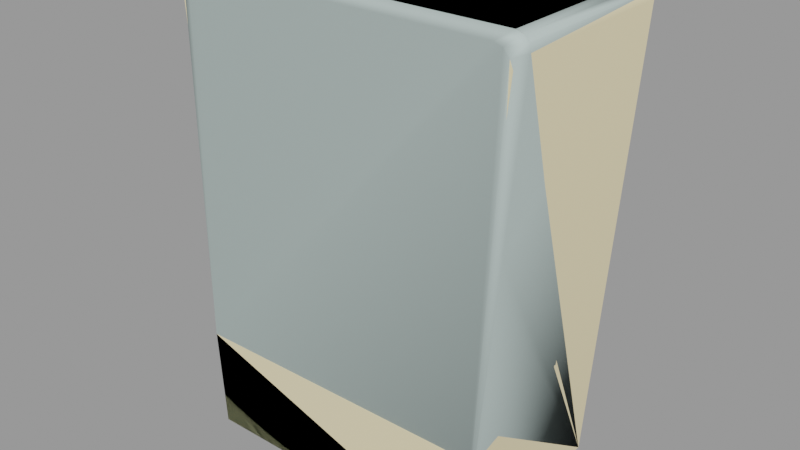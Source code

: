 # Source: time_card_machine.blend  (saved by Blender 2.92.15; exported with 4.5.12 LTS)
import bpy
from mathutils import Matrix  # noqa: F401  (used for matrix-valued properties, if any)

bpy.ops.wm.read_factory_settings(use_empty=True)
scene = bpy.context.scene
scene.name = 'time_card_machine.qc'

# ---- collections
col_time_card_machine = bpy.data.collections.new('time_card_machine'); scene.collection.children.link(col_time_card_machine)

# ---- materials (node trees are filled in below, after node groups)
mat_time_card_machine002 = bpy.data.materials.new('time_card_machine002')
mat_time_card_machine002.use_transparent_shadow = False
mat_time_card_machine002.diffuse_color = (0.8663, 0.745, 0.4615, 1.0)
mat_phy = bpy.data.materials.new('  phy')
mat_phy.use_transparent_shadow = False
mat_phy.diffuse_color = (0.5028, 0.6088, 0.5868, 1.0)

# ---- material node trees

# ---- meshes
me_time_card_machine_reference = bpy.data.meshes.new('time_card_machine_reference')
me_time_card_machine_reference.from_pydata([(10.45, -10.23, 30.68), (-9.337, -10.23, 14.89), (9.337, -10.23, 14.89), (-10.45, -10.23, 30.68), (10.93, -12.67, 7.047), (10.3, -12.67, 7.047), (10.91, -13.28, 7.026), (-10.27, -12.67, 7.047), (-10.89, -13.28, 7.026), (-10.92, -12.67, 7.047), (-11.19, -5.06, 11.4), (-11.31, -12.04, 13.39), (-12.55, -12.04, 31.76), (-11.19, -9.84, 11.4), (-10.43, 0.0, 0.0), (-10.43, -13.28, 0.02098), (-10.94, -12.2, 7.52), (-11.1, -11.26, 9.787), (-11.1, -5.06, 9.788), (-12.55, -3.2e-05, 31.76), (-12.44, -2.2e-05, 32.25), (-12.43, -12.04, 32.24), (10.43, 0.0, 0.0), (10.43, -13.28, 0.02094), (-10.55, -5.633, 10.86), (10.55, -9.864, 10.86), (-10.55, -9.864, 10.86), (10.55, -5.633, 10.86), (-10.7, -12.67, 13.43), (10.7, -12.67, 13.43), (-10.52, -5.633, 10.4), (10.52, -5.633, 10.4), (-10.52, -11.49, 10.4), (10.52, -11.49, 10.4), (-10.33, -12.67, 7.563), (10.33, -12.67, 7.563), (11.1, -5.06, 9.788), (10.49, -11.26, 9.83), (11.1, -11.26, 9.787), (10.48, -5.06, 9.83), (11.19, -5.06, 11.4), (10.57, -5.06, 11.44), (11.19, -9.84, 11.4), (10.57, -9.84, 11.44), (11.31, -12.04, 13.39), (10.7, -12.04, 13.43), (-10.57, -9.84, 11.44), (-10.57, -5.06, 11.44), (-10.48, -5.06, 9.83), (-10.7, -12.04, 13.43), (10.45, -11.74, 30.68), (9.337, -11.74, 14.89), (-9.337, -11.74, 14.89), (-10.45, -11.74, 30.68), (-10.49, -11.26, 9.83), (10.94, -12.2, 7.52), (12.55, -12.04, 31.76), (12.55, -3e-05, 31.76), (12.43, -12.04, 32.24), (12.44, -2.1e-05, 32.25), (-11.78, -12.67, 31.48), (-11.37, -12.04, 31.95), (-11.78, -12.04, 31.48), (-11.37, -12.67, 31.95), (-10.78, -12.04, 32.14), (-10.78, -12.67, 32.14), (10.78, -12.67, 32.14), (10.78, -12.04, 32.14), (11.37, -12.67, 31.95), (11.37, -12.04, 31.95), (11.78, -12.04, 31.48), (11.78, -12.67, 31.48), (11.91, -12.04, 30.88), (11.93, -12.67, 30.88), (10.33, -12.2, 7.563), (-11.91, -12.04, 30.88), (-12.09, -12.04, 32.61), (-11.61, -12.04, 32.76), (11.61, -12.04, 32.76), (12.09, -12.04, 32.61), (9.437, -11.74, 30.07), (8.96, -12.67, 30.22), (8.96, -11.74, 30.22), (9.437, -12.67, 30.07), (9.777, -11.74, 29.71), (9.777, -12.67, 29.71), (9.889, -11.74, 29.22), (9.889, -12.67, 29.22), (8.979, -12.67, 16.35), (8.979, -11.74, 16.35), (8.822, -11.74, 15.84), (8.822, -12.67, 15.84), (8.43, -11.74, 15.47), (8.43, -12.67, 15.47), (7.908, -11.74, 15.35), (7.908, -12.67, 15.35), (-7.908, -11.74, 15.35), (-7.908, -12.67, 15.35), (-8.43, -11.74, 15.47), (-8.43, -12.67, 15.47), (-8.822, -11.74, 15.84), (-8.822, -12.67, 15.84), (-8.979, -11.74, 16.35), (-8.979, -12.67, 16.35), (-9.889, -12.67, 29.22), (-9.889, -11.74, 29.22), (-9.777, -11.74, 29.71), (-9.777, -12.67, 29.71), (-9.437, -11.74, 30.07), (-9.437, -12.67, 30.07), (-8.96, -11.74, 30.22), (-8.96, -12.67, 30.22), (-11.93, -12.67, 30.88), (-10.33, -12.2, 7.563), (12.09, -1.3e-05, 32.61), (11.62, -1.1e-05, 32.76), (-11.62, -1.3e-05, 32.76), (-12.09, -1.5e-05, 32.61)], [], [(0, 1, 2), (0, 3, 1), (4, 5, 6), (6, 5, 7), (6, 7, 8), (7, 9, 8), (10, 11, 12), (10, 13, 11), (14, 15, 8), (14, 8, 9), (14, 9, 16), (14, 16, 17), (14, 17, 18), (14, 18, 10), (10, 12, 14), (12, 19, 14), (12, 20, 19), (12, 21, 20), (15, 22, 23), (15, 14, 22), (15, 6, 8), (15, 23, 6), (24, 25, 26), (24, 27, 25), (28, 25, 29), (28, 26, 25), (30, 27, 24), (30, 31, 27), (32, 31, 30), (32, 33, 31), (34, 33, 32), (34, 35, 33), (7, 35, 34), (7, 5, 35), (36, 37, 38), (36, 39, 37), (40, 39, 36), (40, 41, 39), (41, 42, 43), (41, 40, 42), (44, 43, 42), (44, 45, 43), (10, 46, 13), (10, 47, 46), (47, 18, 48), (47, 10, 18), (49, 13, 46), (49, 11, 13), (2, 50, 0), (2, 51, 50), (1, 51, 2), (1, 52, 51), (3, 52, 1), (3, 53, 52), (0, 53, 3), (0, 50, 53), (48, 17, 54), (48, 18, 17), (4, 23, 22), (4, 6, 23), (36, 38, 55), (36, 55, 4), (22, 36, 4), (22, 40, 36), (22, 56, 40), (22, 57, 56), (57, 58, 56), (57, 59, 58), (56, 42, 40), (56, 44, 42), (60, 61, 62), (60, 63, 61), (64, 61, 63), (64, 63, 65), (66, 64, 65), (66, 67, 64), (68, 67, 66), (68, 69, 67), (68, 70, 69), (68, 71, 70), (72, 70, 71), (72, 71, 73), (45, 72, 73), (45, 73, 29), (25, 45, 29), (25, 43, 45), (27, 43, 25), (27, 41, 43), (41, 27, 31), (39, 41, 31), (33, 39, 31), (33, 37, 39), (35, 37, 33), (35, 74, 37), (5, 74, 35), (49, 12, 11), (49, 75, 12), (75, 21, 12), (75, 62, 21), (61, 21, 62), (61, 76, 21), (77, 76, 61), (77, 61, 64), (64, 78, 77), (64, 67, 78), (67, 79, 78), (67, 69, 79), (70, 79, 69), (70, 58, 79), (56, 58, 70), (56, 70, 72), (45, 56, 72), (45, 44, 56), (80, 81, 82), (80, 83, 81), (84, 83, 80), (84, 85, 83), (86, 85, 84), (86, 87, 85), (88, 87, 86), (88, 86, 89), (90, 88, 89), (90, 91, 88), (92, 91, 90), (92, 93, 91), (94, 93, 92), (94, 95, 93), (95, 94, 96), (95, 96, 97), (98, 97, 96), (98, 99, 97), (100, 99, 98), (100, 101, 99), (102, 101, 100), (102, 103, 101), (104, 103, 102), (104, 102, 105), (106, 104, 105), (106, 107, 104), (108, 107, 106), (108, 109, 107), (110, 109, 108), (110, 111, 109), (111, 110, 82), (111, 82, 81), (112, 28, 103), (28, 101, 103), (28, 99, 101), (28, 97, 99), (29, 97, 28), (29, 95, 97), (29, 93, 95), (29, 91, 93), (29, 88, 91), (88, 29, 73), (88, 73, 87), (71, 87, 73), (71, 85, 87), (83, 85, 71), (83, 71, 68), (68, 81, 83), (68, 66, 81), (66, 111, 81), (66, 65, 111), (109, 111, 65), (109, 65, 63), (107, 109, 63), (107, 63, 60), (112, 107, 60), (112, 104, 107), (112, 103, 104), (74, 38, 37), (74, 55, 38), (5, 55, 74), (5, 4, 55), (7, 34, 113), (54, 113, 34), (54, 34, 32), (48, 54, 32), (48, 32, 30), (48, 30, 47), (30, 24, 47), (46, 47, 24), (46, 24, 26), (49, 46, 26), (49, 26, 28), (112, 49, 28), (112, 75, 49), (60, 75, 112), (60, 62, 75), (58, 59, 114), (58, 114, 79), (78, 79, 114), (78, 114, 115), (116, 78, 115), (116, 77, 78), (77, 116, 117), (77, 117, 76), (76, 117, 20), (76, 20, 21), (113, 9, 7), (113, 16, 9), (16, 113, 54), (16, 54, 17)])
me_time_card_machine_reference.polygons.foreach_set('use_smooth', [True] * 204)
_k = set([(0, 2), (0, 3), (0, 50), (0, 53), (1, 2), (1, 3), (1, 51), (1, 52), (2, 50), (2, 51), (3, 52), (3, 53), (4, 6), (4, 55), (5, 7), (5, 35), (5, 74), (6, 8), (6, 23), (7, 34), (7, 113), (8, 9), (8, 15), (9, 16), (10, 13), (10, 18), (10, 47), (11, 12), (11, 13), (12, 14), (12, 21), (14, 15), (15, 22), (15, 23), (16, 17), (17, 18), (17, 54), (18, 48), (21, 76), (22, 23), (24, 26), (24, 27), (24, 30), (25, 27), (25, 29), (26, 28), (27, 31), (28, 112), (29, 73), (30, 31), (30, 32), (31, 33), (32, 33), (32, 34), (33, 35), (36, 38), (36, 39), (36, 40), (37, 38), (37, 39), (37, 74), (38, 55), (39, 41), (40, 41), (40, 42), (41, 43), (42, 44), (43, 45), (44, 56), (45, 72), (46, 47), (46, 49), (47, 48), (48, 54), (49, 75), (54, 113), (56, 58), (58, 79), (60, 63), (60, 112), (61, 62), (61, 64), (62, 75), (63, 65), (64, 67), (65, 66), (66, 68), (67, 69), (68, 71), (69, 70), (70, 72), (71, 73), (76, 77), (77, 78), (78, 79), (81, 83), (81, 111), (83, 85), (85, 87), (87, 88), (88, 91), (91, 93), (93, 95), (95, 97), (97, 99), (99, 101), (101, 103), (103, 104), (104, 107), (107, 109), (109, 111)])
me_time_card_machine_reference.attributes.new('sharp_edge', 'BOOLEAN', 'EDGE').data.foreach_set('value', [ (min(e.vertices), max(e.vertices)) in _k for e in me_time_card_machine_reference.edges])
_uv = me_time_card_machine_reference.uv_layers.new(name='UVMap')
_uv.uv.foreach_set('vector', [0.3833, 0.9928, 0.0272, 0.7087, 0.3632, 0.7087, 0.3833, 0.9928, 0.007114, 0.9928, 0.0272, 0.7087, 0.3803, 0.2193, 0.3696, 0.2193, 0.3801, 0.2088, 0.3801, 0.2088, 0.3696, 0.2193, 0.02117, 0.2193, 0.3801, 0.2088, 0.02117, 0.2193, 0.01067, 0.2088, 0.02117, 0.2193, 0.01027, 0.2193, 0.01067, 0.2088, 0.9325, 0.3117, 0.851, 0.3349, 0.851, 0.5491, 0.9325, 0.3117, 0.8768, 0.3117, 0.851, 0.3349, 0.9916, 0.1787, 0.8366, 0.179, 0.8366, 0.2607, 0.9916, 0.1787, 0.8366, 0.2607, 0.8438, 0.2609, 0.9916, 0.1787, 0.8438, 0.2609, 0.8493, 0.2664, 0.9916, 0.1787, 0.8493, 0.2664, 0.8602, 0.2929, 0.9916, 0.1787, 0.8602, 0.2929, 0.9325, 0.2929, 0.9916, 0.1787, 0.9325, 0.2929, 0.9325, 0.3117, 0.9325, 0.3117, 0.851, 0.5491, 0.9916, 0.1787, 0.851, 0.5491, 0.9916, 0.5492, 0.9916, 0.1787, 0.851, 0.5491, 0.9916, 0.5549, 0.9916, 0.5492, 0.851, 0.5491, 0.851, 0.5549, 0.9916, 0.5549, 0.4003, 0.8006, 0.7765, 0.5612, 0.7765, 0.8006, 0.4003, 0.8006, 0.4004, 0.5612, 0.7765, 0.5612, 0.4157, 0.1787, 0.6611, 0.2592, 0.4105, 0.2592, 0.4157, 0.1787, 0.6555, 0.1787, 0.6611, 0.2592, 0.01781, 0.3622, 0.3726, 0.4333, 0.01781, 0.4333, 0.01781, 0.3622, 0.3726, 0.3622, 0.3726, 0.4333, 0.01735, 0.5629, 0.3706, 0.4997, 0.3731, 0.5629, 0.01735, 0.5629, 0.01977, 0.4997, 0.3706, 0.4997, 0.4148, 0.298, 0.6569, 0.3033, 0.4144, 0.3033, 0.4148, 0.298, 0.6565, 0.298, 0.6569, 0.3033, 0.017, 0.24, 0.3734, 0.3393, 0.017, 0.3393, 0.017, 0.24, 0.3734, 0.24, 0.3734, 0.3393, 0.02027, 0.4444, 0.3734, 0.4959, 0.017, 0.4959, 0.02027, 0.4444, 0.3701, 0.4443, 0.3734, 0.4959, 0.4176, 0.2594, 0.6543, 0.2654, 0.417, 0.2654, 0.4176, 0.2594, 0.654, 0.2594, 0.6543, 0.2654, 0.3832, 0.3488, 0.3729, 0.2438, 0.3833, 0.2438, 0.3832, 0.3488, 0.3728, 0.3488, 0.3729, 0.2438, 0.6642, 0.3095, 0.6561, 0.2914, 0.6632, 0.2909, 0.6642, 0.3095, 0.6571, 0.3099, 0.6561, 0.2914, 0.3729, 0.3526, 0.3833, 0.4329, 0.3729, 0.4329, 0.3729, 0.3526, 0.3833, 0.3526, 0.3833, 0.4329, 0.3833, 0.5548, 0.371, 0.5059, 0.3812, 0.5054, 0.3833, 0.5548, 0.3731, 0.5553, 0.371, 0.5059, 0.007129, 0.3526, 0.01747, 0.4329, 0.007114, 0.4329, 0.007129, 0.3526, 0.01749, 0.3526, 0.01747, 0.4329, 0.4142, 0.3099, 0.4081, 0.2909, 0.4152, 0.2914, 0.4142, 0.3099, 0.4071, 0.3095, 0.4081, 0.2909, 0.01735, 0.5553, 0.00919, 0.5054, 0.01943, 0.5059, 0.01735, 0.5553, 0.007114, 0.5548, 0.00919, 0.5054, 0.3838, 0.6043, 0.007651, 0.6401, 0.00765, 0.6043, 0.3838, 0.6043, 0.3838, 0.6401, 0.007651, 0.6401, 0.007115, 0.7038, 0.3833, 0.6735, 0.3833, 0.7038, 0.007115, 0.7038, 0.007114, 0.6735, 0.3833, 0.6735, 0.00765, 0.601, 0.3838, 0.5652, 0.3838, 0.601, 0.00765, 0.601, 0.007651, 0.5652, 0.3838, 0.5652, 0.3833, 0.6438, 0.007114, 0.6709, 0.007115, 0.6438, 0.3833, 0.6438, 0.3833, 0.6709, 0.007114, 0.6709, 0.01765, 0.3488, 0.007114, 0.2438, 0.01754, 0.2438, 0.01765, 0.3488, 0.007219, 0.3488, 0.007114, 0.2438, 0.6861, 0.2609, 0.6789, 0.179, 0.8338, 0.1787, 0.6861, 0.2609, 0.6789, 0.2607, 0.6789, 0.179, 0.7748, 0.2929, 0.7025, 0.2929, 0.6915, 0.2664, 0.7748, 0.2929, 0.6915, 0.2664, 0.6861, 0.2609, 0.8338, 0.1787, 0.7748, 0.2929, 0.6861, 0.2609, 0.8338, 0.1787, 0.7748, 0.3117, 0.7748, 0.2929, 0.8338, 0.1787, 0.6933, 0.5491, 0.7748, 0.3117, 0.8338, 0.1787, 0.8338, 0.5492, 0.6933, 0.5491, 0.8338, 0.5492, 0.6933, 0.5549, 0.6933, 0.5491, 0.8338, 0.5492, 0.8338, 0.5549, 0.6933, 0.5549, 0.6933, 0.5491, 0.719, 0.3117, 0.7748, 0.3117, 0.6933, 0.5491, 0.6933, 0.3349, 0.719, 0.3117, 0.4102, 0.8026, 0.4165, 0.812, 0.4102, 0.812, 0.4102, 0.8026, 0.4165, 0.8026, 0.4165, 0.812, 0.4254, 0.812, 0.4165, 0.812, 0.4165, 0.8026, 0.4254, 0.812, 0.4165, 0.8026, 0.4254, 0.8026, 0.7514, 0.8026, 0.4254, 0.812, 0.4254, 0.8026, 0.7514, 0.8026, 0.7514, 0.812, 0.4254, 0.812, 0.7604, 0.8026, 0.7514, 0.812, 0.7514, 0.8026, 0.7604, 0.8026, 0.7604, 0.812, 0.7514, 0.812, 0.7604, 0.8026, 0.7667, 0.812, 0.7604, 0.812, 0.7604, 0.8026, 0.7667, 0.8025, 0.7667, 0.812, 0.6933, 0.5389, 0.6933, 0.546, 0.686, 0.546, 0.6933, 0.5389, 0.686, 0.546, 0.6861, 0.5389, 0.6933, 0.3354, 0.6933, 0.5389, 0.6861, 0.5389, 0.6933, 0.3354, 0.6861, 0.5389, 0.6861, 0.3354, 0.7187, 0.3054, 0.6933, 0.3354, 0.6861, 0.3354, 0.7187, 0.3054, 0.719, 0.3122, 0.6933, 0.3354, 0.7681, 0.3054, 0.719, 0.3122, 0.7187, 0.3054, 0.7681, 0.3054, 0.7748, 0.3121, 0.719, 0.3122, 0.7748, 0.3121, 0.7681, 0.3054, 0.7681, 0.3001, 0.7748, 0.2934, 0.7748, 0.3121, 0.7681, 0.3001, 0.6997, 0.3001, 0.7748, 0.2934, 0.7681, 0.3001, 0.6997, 0.3001, 0.7025, 0.2934, 0.7748, 0.2934, 0.6861, 0.2669, 0.7025, 0.2934, 0.6997, 0.3001, 0.6861, 0.2669, 0.6915, 0.2669, 0.7025, 0.2934, 0.6861, 0.2609, 0.6915, 0.2669, 0.6861, 0.2669, 0.4127, 0.3328, 0.3915, 0.5434, 0.4057, 0.3323, 0.4127, 0.3328, 0.3988, 0.5333, 0.3915, 0.5434, 0.3988, 0.5333, 0.3928, 0.549, 0.3915, 0.5434, 0.3988, 0.5333, 0.4002, 0.5403, 0.3928, 0.549, 0.405, 0.5456, 0.3928, 0.549, 0.4002, 0.5403, 0.405, 0.5456, 0.3967, 0.5532, 0.3928, 0.549, 0.4022, 0.5549, 0.3967, 0.5532, 0.405, 0.5456, 0.4022, 0.5549, 0.405, 0.5456, 0.4118, 0.5478, 0.4118, 0.5478, 0.6691, 0.5549, 0.4022, 0.5549, 0.4118, 0.5478, 0.6595, 0.5478, 0.6691, 0.5549, 0.6595, 0.5478, 0.6746, 0.5532, 0.6691, 0.5549, 0.6595, 0.5478, 0.6663, 0.5456, 0.6746, 0.5532, 0.6711, 0.5403, 0.6746, 0.5532, 0.6663, 0.5456, 0.6711, 0.5403, 0.6785, 0.549, 0.6746, 0.5532, 0.6798, 0.5434, 0.6785, 0.549, 0.6711, 0.5403, 0.6798, 0.5434, 0.6711, 0.5403, 0.6725, 0.5333, 0.6586, 0.3328, 0.6798, 0.5434, 0.6725, 0.5333, 0.6586, 0.3328, 0.6656, 0.3323, 0.6798, 0.5434, 0.995, 0.1541, 1.001, 0.1715, 1.001, 0.1541, 0.995, 0.1541, 0.995, 0.1715, 1.001, 0.1715, 0.9884, 0.1541, 0.995, 0.1715, 0.995, 0.1541, 0.9884, 0.1541, 0.9884, 0.1715, 0.995, 0.1715, 0.9822, 0.1541, 0.9884, 0.1715, 0.9884, 0.1541, 0.9822, 0.1541, 0.9822, 0.1715, 0.9884, 0.1715, 0.7913, 0.1715, 0.9822, 0.1715, 0.9822, 0.1541, 0.7913, 0.1715, 0.9822, 0.1541, 0.7913, 0.1541, 0.7841, 0.1541, 0.7913, 0.1715, 0.7913, 0.1541, 0.7841, 0.1541, 0.7841, 0.1715, 0.7913, 0.1715, 0.7766, 0.1541, 0.7841, 0.1715, 0.7841, 0.1541, 0.7766, 0.1541, 0.7766, 0.1715, 0.7841, 0.1715, 0.7702, 0.1541, 0.7766, 0.1715, 0.7766, 0.1541, 0.7702, 0.1541, 0.7702, 0.1715, 0.7766, 0.1715, 0.7702, 0.1715, 0.7702, 0.1541, 0.5104, 0.1541, 0.7702, 0.1715, 0.5104, 0.1541, 0.5104, 0.1715, 0.5041, 0.1541, 0.5104, 0.1715, 0.5104, 0.1541, 0.5041, 0.1541, 0.5041, 0.1715, 0.5104, 0.1715, 0.4965, 0.1541, 0.5041, 0.1715, 0.5041, 0.1541, 0.4965, 0.1541, 0.4965, 0.1715, 0.5041, 0.1715, 0.4893, 0.1541, 0.4965, 0.1715, 0.4965, 0.1541, 0.4893, 0.1541, 0.4893, 0.1715, 0.4965, 0.1715, 0.2985, 0.1715, 0.4893, 0.1715, 0.4893, 0.1541, 0.2985, 0.1715, 0.4893, 0.1541, 0.2985, 0.1541, 0.2922, 0.1541, 0.2985, 0.1715, 0.2985, 0.1541, 0.2922, 0.1541, 0.2922, 0.1715, 0.2985, 0.1715, 0.2856, 0.1541, 0.2922, 0.1715, 0.2922, 0.1541, 0.2856, 0.1541, 0.2856, 0.1715, 0.2922, 0.1715, 0.2801, 0.1541, 0.2856, 0.1715, 0.2856, 0.1541, 0.2801, 0.1541, 0.2801, 0.1715, 0.2856, 0.1715, 0.2801, 0.1715, 0.2801, 0.1541, 0.000559, 0.1541, 0.2801, 0.1715, 0.000559, 0.1541, 0.000559, 0.1715, 0.3986, 0.5333, 0.4127, 0.3328, 0.4325, 0.3663, 0.4127, 0.3328, 0.4343, 0.3604, 0.4325, 0.3663, 0.4127, 0.3328, 0.4388, 0.3562, 0.4343, 0.3604, 0.4127, 0.3328, 0.4448, 0.3549, 0.4388, 0.3562, 0.6586, 0.3328, 0.4448, 0.3549, 0.4127, 0.3328, 0.6586, 0.3328, 0.6265, 0.3549, 0.4448, 0.3549, 0.6586, 0.3328, 0.6325, 0.3562, 0.6265, 0.3549, 0.6586, 0.3328, 0.637, 0.3604, 0.6325, 0.3562, 0.6586, 0.3328, 0.6388, 0.3663, 0.637, 0.3604, 0.6388, 0.3663, 0.6586, 0.3328, 0.6727, 0.5333, 0.6388, 0.3663, 0.6727, 0.5333, 0.6493, 0.5143, 0.6711, 0.5403, 0.6493, 0.5143, 0.6727, 0.5333, 0.6711, 0.5403, 0.648, 0.5199, 0.6493, 0.5143, 0.6441, 0.5241, 0.648, 0.5199, 0.6711, 0.5403, 0.6441, 0.5241, 0.6711, 0.5403, 0.6663, 0.5456, 0.6663, 0.5456, 0.6386, 0.5257, 0.6441, 0.5241, 0.6663, 0.5456, 0.6595, 0.5478, 0.6386, 0.5257, 0.6595, 0.5478, 0.4327, 0.5257, 0.6386, 0.5257, 0.6595, 0.5478, 0.4118, 0.5478, 0.4327, 0.5257, 0.4272, 0.5241, 0.4327, 0.5257, 0.4118, 0.5478, 0.4272, 0.5241, 0.4118, 0.5478, 0.405, 0.5456, 0.4233, 0.5199, 0.4272, 0.5241, 0.405, 0.5456, 0.4233, 0.5199, 0.405, 0.5456, 0.4002, 0.5403, 0.3986, 0.5333, 0.4233, 0.5199, 0.4002, 0.5403, 0.3986, 0.5333, 0.422, 0.5143, 0.4233, 0.5199, 0.3986, 0.5333, 0.4325, 0.3663, 0.422, 0.5143, 0.3701, 0.4484, 0.3833, 0.4889, 0.3729, 0.4895, 0.3701, 0.4484, 0.3806, 0.4478, 0.3833, 0.4889, 0.3696, 0.4368, 0.3806, 0.4478, 0.3701, 0.4484, 0.3696, 0.4368, 0.3803, 0.4368, 0.3806, 0.4478, 0.8438, 0.2609, 0.8438, 0.2669, 0.8493, 0.2669, 0.8602, 0.2934, 0.8493, 0.2669, 0.8438, 0.2669, 0.8602, 0.2934, 0.8438, 0.2669, 0.8575, 0.3001, 0.9325, 0.2934, 0.8602, 0.2934, 0.8575, 0.3001, 0.9325, 0.2934, 0.8575, 0.3001, 0.9258, 0.3001, 0.9325, 0.2934, 0.9258, 0.3001, 0.9325, 0.3121, 0.9258, 0.3001, 0.9258, 0.3054, 0.9325, 0.3121, 0.8768, 0.3122, 0.9325, 0.3121, 0.9258, 0.3054, 0.8768, 0.3122, 0.9258, 0.3054, 0.8765, 0.3054, 0.851, 0.3354, 0.8768, 0.3122, 0.8765, 0.3054, 0.851, 0.3354, 0.8765, 0.3054, 0.8438, 0.3354, 0.8438, 0.5389, 0.851, 0.3354, 0.8438, 0.3354, 0.8438, 0.5389, 0.851, 0.5389, 0.851, 0.3354, 0.8438, 0.546, 0.851, 0.5389, 0.8438, 0.5389, 0.8438, 0.546, 0.851, 0.546, 0.851, 0.5389, 0.7765, 0.812, 0.7765, 0.9941, 0.7714, 0.9941, 0.7765, 0.812, 0.7714, 0.9941, 0.7713, 0.812, 0.764, 0.812, 0.7713, 0.812, 0.7714, 0.9941, 0.764, 0.812, 0.7714, 0.9941, 0.7641, 0.9941, 0.4127, 0.9941, 0.764, 0.812, 0.7641, 0.9941, 0.4127, 0.9941, 0.4128, 0.812, 0.764, 0.812, 0.4128, 0.812, 0.4127, 0.9941, 0.4055, 0.9941, 0.4128, 0.812, 0.4055, 0.9941, 0.4055, 0.812, 0.4055, 0.812, 0.4055, 0.9941, 0.4003, 0.9941, 0.4055, 0.812, 0.4003, 0.9941, 0.4003, 0.812, 0.02027, 0.4485, 0.01027, 0.4369, 0.02116, 0.4369, 0.02027, 0.4485, 0.009842, 0.4478, 0.01027, 0.4369, 0.009842, 0.4478, 0.02027, 0.4485, 0.01754, 0.4896, 0.009842, 0.4478, 0.01754, 0.4896, 0.007114, 0.489])
_uv.active_render = True
_uv = me_time_card_machine_reference.uv_layers.new(name='lightmap')
_uv.uv.foreach_set('vector', [0.2956, 0.2953, 0.5862, 0.002002, 0.5862, 0.2953, 0.2946, 0.2943, 0.2946, 0.001001, 0.5852, 0.001001, 0.9073, 0.786, 0.9073, 0.7798, 0.9011, 0.786, 0.9561, 0.5916, 0.9715, 0.5916, 0.9715, 0.2983, 0.5892, 0.9434, 0.8797, 0.9434, 0.8797, 0.9279, 0.9001, 0.785, 0.9001, 0.7788, 0.9063, 0.7788, 0.5892, 0.7397, 0.7329, 0.7397, 0.7329, 0.4464, 0.9531, 0.5946, 0.9531, 0.7397, 0.8827, 0.7397, 0.5892, 0.1471, 0.8797, 0.1471, 0.8797, 0.002002, 0.5892, 0.9249, 0.8797, 0.8909, 0.8797, 0.9249, 0.9551, 0.5906, 0.9705, 0.2973, 0.9551, 0.2973, 0.8787, 0.8899, 0.5882, 0.8899, 0.5882, 0.9239, 0.7329, 0.1502, 0.5892, 0.4434, 0.7329, 0.4434, 0.2956, 0.9249, 0.5862, 0.9249, 0.5862, 0.8909, 0.2926, 0.5916, 0.2926, 0.2983, 0.002002, 0.5916, 0.2956, 0.5916, 0.5862, 0.5916, 0.5862, 0.2983, 0.4424, 0.9805, 0.7329, 0.9742, 0.7329, 0.9805, 0.9745, 0.5916, 0.9807, 0.5916, 0.9807, 0.2983, 0.2926, 0.002002, 0.002002, 0.2953, 0.2926, 0.2953, 0.2916, 0.001001, 0.001001, 0.001001, 0.001001, 0.2943, 0.7319, 0.4454, 0.5882, 0.7387, 0.5882, 0.4454, 0.2956, 0.8879, 0.5862, 0.8879, 0.5862, 0.7427, 0.7359, 0.4434, 0.8063, 0.1502, 0.8063, 0.4434, 0.5852, 0.7417, 0.2946, 0.7417, 0.2946, 0.8869, 0.8063, 0.4464, 0.7359, 0.7397, 0.8063, 0.7397, 0.8053, 0.4454, 0.7349, 0.4454, 0.7349, 0.7387, 0.2926, 0.9897, 0.002002, 0.9897, 0.2926, 0.9835, 0.9898, 0.2983, 0.9898, 0.5916, 0.9837, 0.5916, 0.5862, 0.5946, 0.2956, 0.7397, 0.5862, 0.7397, 0.5852, 0.5936, 0.2946, 0.5936, 0.2946, 0.7387, 0.8093, 0.4434, 0.8797, 0.1502, 0.8797, 0.4434, 0.8797, 0.4464, 0.8797, 0.7397, 0.8093, 0.7397, 0.9827, 0.2973, 0.9827, 0.5906, 0.9888, 0.2973, 0.9715, 0.5946, 0.9715, 0.8879, 0.9561, 0.8879, 0.7359, 0.9805, 0.8797, 0.9742, 0.8797, 0.9805, 0.7349, 0.9795, 0.7349, 0.9732, 0.8787, 0.9732, 0.8827, 0.9712, 0.9164, 0.965, 0.9164, 0.9712, 0.8817, 0.9702, 0.8817, 0.964, 0.9154, 0.964, 0.8889, 0.8168, 0.8827, 0.8879, 0.8889, 0.8879, 0.8879, 0.8158, 0.8817, 0.8158, 0.8817, 0.8869, 0.8981, 0.8168, 0.8919, 0.8879, 0.8981, 0.8879, 0.8971, 0.8158, 0.8909, 0.8158, 0.8909, 0.8869, 0.944, 0.8168, 0.9378, 0.8879, 0.944, 0.8879, 0.943, 0.8158, 0.9368, 0.8158, 0.9368, 0.8869, 0.8827, 0.9805, 0.9164, 0.9742, 0.9164, 0.9805, 0.8817, 0.9795, 0.8817, 0.9732, 0.9154, 0.9732, 0.9531, 0.8168, 0.947, 0.8879, 0.9531, 0.8879, 0.9521, 0.8158, 0.946, 0.8158, 0.946, 0.8869, 0.9164, 0.2983, 0.8827, 0.5916, 0.9164, 0.5916, 0.5862, 0.9279, 0.5862, 0.962, 0.2956, 0.962, 0.9348, 0.2983, 0.9194, 0.5916, 0.9348, 0.5916, 0.9705, 0.5936, 0.9551, 0.5936, 0.9551, 0.8869, 0.5852, 0.9269, 0.2946, 0.961, 0.2946, 0.9269, 0.9154, 0.2973, 0.8817, 0.2973, 0.8817, 0.5906, 0.002002, 0.962, 0.2926, 0.9279, 0.2926, 0.962, 0.001001, 0.961, 0.001001, 0.9269, 0.2916, 0.9269, 0.999, 0.4464, 0.9928, 0.5916, 0.999, 0.5916, 0.998, 0.4454, 0.9918, 0.4454, 0.9918, 0.5906, 0.5882, 0.1461, 0.5882, 0.001001, 0.8787, 0.001001, 0.8797, 0.965, 0.8797, 0.9712, 0.7359, 0.9712, 0.8817, 0.7387, 0.8817, 0.5936, 0.9521, 0.5936, 0.8787, 0.964, 0.7349, 0.964, 0.7349, 0.9702, 0.5882, 0.4424, 0.5882, 0.1491, 0.7319, 0.1491, 0.5852, 0.8899, 0.2946, 0.9239, 0.2946, 0.8899, 0.2916, 0.2973, 0.001001, 0.5906, 0.001001, 0.2973, 0.2946, 0.5906, 0.2946, 0.2973, 0.5852, 0.2973, 0.9735, 0.5906, 0.9796, 0.2973, 0.9735, 0.2973, 0.4414, 0.9795, 0.4414, 0.9732, 0.7319, 0.9732, 0.7349, 0.4424, 0.7349, 0.1491, 0.8053, 0.1491, 0.5892, 0.8879, 0.8797, 0.8879, 0.8797, 0.8168, 0.9103, 0.786, 0.9164, 0.7798, 0.9164, 0.786, 0.9093, 0.785, 0.9093, 0.7788, 0.9154, 0.7788, 0.9073, 0.789, 0.9073, 0.7953, 0.9011, 0.7953, 0.9063, 0.788, 0.9001, 0.7943, 0.9001, 0.788, 0.9898, 0.002002, 0.9745, 0.2953, 0.9898, 0.2953, 0.001001, 0.9887, 0.001001, 0.9825, 0.2916, 0.9825, 0.8981, 0.789, 0.8919, 0.7953, 0.8981, 0.7953, 0.9103, 0.7953, 0.9164, 0.7953, 0.9164, 0.789, 0.9154, 0.788, 0.9093, 0.7943, 0.9093, 0.788, 0.8827, 0.786, 0.8889, 0.786, 0.8889, 0.7798, 0.8879, 0.7788, 0.8817, 0.7788, 0.8817, 0.785, 0.8827, 0.7953, 0.8889, 0.789, 0.8889, 0.7953, 0.999, 0.002002, 0.999, 0.2953, 0.9928, 0.2953, 0.2926, 0.9927, 0.002002, 0.999, 0.2926, 0.999, 0.9623, 0.8909, 0.9623, 0.962, 0.9561, 0.962, 0.9286, 0.962, 0.9348, 0.962, 0.9348, 0.8909, 0.9256, 0.8909, 0.9194, 0.962, 0.9256, 0.962, 0.9164, 0.8879, 0.9011, 0.8879, 0.9164, 0.8168, 0.8889, 0.7983, 0.8889, 0.8138, 0.8827, 0.8138, 0.9194, 0.9805, 0.9348, 0.965, 0.9348, 0.9805, 0.2956, 0.9805, 0.4394, 0.965, 0.4394, 0.9805, 0.9928, 0.4434, 0.999, 0.4434, 0.999, 0.2983, 0.9531, 0.8909, 0.9531, 0.962, 0.947, 0.962, 0.9286, 0.8138, 0.9348, 0.8138, 0.9348, 0.7798, 0.8981, 0.7798, 0.8919, 0.786, 0.8981, 0.786, 0.5862, 0.9835, 0.2956, 0.9897, 0.5862, 0.9897, 0.002002, 0.9249, 0.2926, 0.9249, 0.2926, 0.8909, 0.9073, 0.7613, 0.9011, 0.7768, 0.9073, 0.7768, 0.9103, 0.7768, 0.9164, 0.7768, 0.9164, 0.7613, 0.8827, 0.7768, 0.8889, 0.7613, 0.8889, 0.7768, 0.8981, 0.7613, 0.8981, 0.7768, 0.8919, 0.7768, 0.9073, 0.7583, 0.9011, 0.7583, 0.9073, 0.7427, 0.9164, 0.7427, 0.9164, 0.7583, 0.9103, 0.7583, 0.9735, 0.001001, 0.9735, 0.2943, 0.9888, 0.001001, 0.8787, 0.9269, 0.5882, 0.9269, 0.5882, 0.9424, 0.9001, 0.7758, 0.9063, 0.7603, 0.9001, 0.7603, 0.9154, 0.7603, 0.9093, 0.7603, 0.9093, 0.7758, 0.8879, 0.7603, 0.8817, 0.7758, 0.8817, 0.7603, 0.8909, 0.7758, 0.8909, 0.7603, 0.8971, 0.7603, 0.9001, 0.7417, 0.9063, 0.7417, 0.9001, 0.7573, 0.9093, 0.7573, 0.9093, 0.7417, 0.9154, 0.7417, 0.9184, 0.5906, 0.9338, 0.2973, 0.9184, 0.2973, 0.2946, 0.9887, 0.2946, 0.9825, 0.5852, 0.9825, 0.9011, 0.8138, 0.9073, 0.7983, 0.9073, 0.8138, 0.9164, 0.7983, 0.9164, 0.8138, 0.9103, 0.8138, 0.9286, 0.7583, 0.9348, 0.7427, 0.9348, 0.7583, 0.9256, 0.7427, 0.9256, 0.7583, 0.9194, 0.7583, 0.947, 0.7583, 0.9531, 0.7427, 0.9531, 0.7583, 0.944, 0.7427, 0.944, 0.7583, 0.9378, 0.7583, 0.5892, 0.962, 0.8797, 0.962, 0.8797, 0.9464, 0.9561, 0.2953, 0.9715, 0.002002, 0.9715, 0.2953, 0.8827, 0.7583, 0.8889, 0.7427, 0.8889, 0.7583, 0.8817, 0.7573, 0.8817, 0.7417, 0.8879, 0.7417, 0.947, 0.7768, 0.9531, 0.7613, 0.9531, 0.7768, 0.9256, 0.7613, 0.9256, 0.7768, 0.9194, 0.7768, 0.9378, 0.7768, 0.944, 0.7613, 0.944, 0.7768, 0.8981, 0.7427, 0.8981, 0.7583, 0.8919, 0.7583, 0.9378, 0.5916, 0.9531, 0.5916, 0.9531, 0.2983, 0.9368, 0.5906, 0.9521, 0.2973, 0.9368, 0.2973, 0.8971, 0.7417, 0.8909, 0.7573, 0.8909, 0.7417, 0.9368, 0.7758, 0.9368, 0.7603, 0.943, 0.7603, 0.9521, 0.7603, 0.946, 0.7758, 0.946, 0.7603, 0.9184, 0.7758, 0.9184, 0.7603, 0.9246, 0.7603, 0.9286, 0.7768, 0.9348, 0.7613, 0.9348, 0.7768, 0.9276, 0.7758, 0.9276, 0.7603, 0.9338, 0.7603, 0.8787, 0.9454, 0.5882, 0.9454, 0.5882, 0.961, 0.9705, 0.001001, 0.9551, 0.2943, 0.9551, 0.001001, 0.943, 0.7417, 0.9368, 0.7573, 0.9368, 0.7417, 0.946, 0.7573, 0.946, 0.7417, 0.9521, 0.7417, 0.9246, 0.7417, 0.9184, 0.7573, 0.9184, 0.7417, 0.9276, 0.7573, 0.9276, 0.7417, 0.9338, 0.7417, 0.9063, 0.7973, 0.9001, 0.8128, 0.9001, 0.7973, 0.9093, 0.8128, 0.9093, 0.7973, 0.9154, 0.7973, 0.2926, 0.965, 0.2926, 0.9805, 0.002002, 0.9805, 0.2916, 0.964, 0.001001, 0.9795, 0.001001, 0.964, 0.9531, 0.002002, 0.8827, 0.2953, 0.9531, 0.2953, 0.9073, 0.8909, 0.9073, 0.962, 0.9011, 0.962, 0.9348, 0.8168, 0.9286, 0.8879, 0.9348, 0.8879, 0.9256, 0.8168, 0.9194, 0.8879, 0.9256, 0.8879, 0.8083, 0.4424, 0.8083, 0.1491, 0.8787, 0.1491, 0.001001, 0.9239, 0.001001, 0.8899, 0.2916, 0.8899, 0.9184, 0.8869, 0.9184, 0.8158, 0.9246, 0.8158, 0.9276, 0.8869, 0.9276, 0.8158, 0.9338, 0.8158, 0.9001, 0.961, 0.9063, 0.8899, 0.9001, 0.8899, 0.8817, 0.001001, 0.9521, 0.001001, 0.8817, 0.2943, 0.5892, 0.8138, 0.8797, 0.7427, 0.8797, 0.8138, 0.8827, 0.962, 0.8889, 0.8909, 0.8889, 0.962, 0.9164, 0.8909, 0.9164, 0.962, 0.9103, 0.962, 0.8919, 0.962, 0.8981, 0.962, 0.8981, 0.8909, 0.944, 0.8909, 0.9378, 0.962, 0.944, 0.962, 0.9093, 0.961, 0.9154, 0.8899, 0.9093, 0.8899, 0.8879, 0.8899, 0.8817, 0.8899, 0.8817, 0.961, 0.5882, 0.8869, 0.8787, 0.8158, 0.5882, 0.8158, 0.8083, 0.7387, 0.8787, 0.4454, 0.8083, 0.4454, 0.9531, 0.8138, 0.947, 0.8138, 0.9531, 0.7798, 0.944, 0.7798, 0.944, 0.8138, 0.9378, 0.8138, 0.8971, 0.8899, 0.8909, 0.8899, 0.8909, 0.961, 0.9368, 0.961, 0.943, 0.8899, 0.9368, 0.8899, 0.9368, 0.7788, 0.9368, 0.8128, 0.943, 0.7788, 0.946, 0.8128, 0.9521, 0.7788, 0.946, 0.7788, 0.5882, 0.8128, 0.8787, 0.7417, 0.5882, 0.7417, 0.9256, 0.7798, 0.9194, 0.8138, 0.9256, 0.8138, 0.9246, 0.7788, 0.9184, 0.7788, 0.9184, 0.8128, 0.8981, 0.7983, 0.8919, 0.8138, 0.8981, 0.8138, 0.9531, 0.965, 0.9531, 0.9712, 0.9378, 0.9712, 0.8909, 0.785, 0.8909, 0.7788, 0.8971, 0.7788, 0.9276, 0.8128, 0.9276, 0.7788, 0.9338, 0.7788, 0.946, 0.8899, 0.946, 0.961, 0.9521, 0.8899, 0.9918, 0.4424, 0.9918, 0.2973, 0.998, 0.2973, 0.2946, 0.9795, 0.4384, 0.964, 0.2946, 0.964, 0.9338, 0.964, 0.9184, 0.964, 0.9184, 0.9795, 0.8879, 0.7973, 0.8817, 0.7973, 0.8817, 0.8128, 0.9001, 0.8869, 0.9154, 0.8158, 0.9001, 0.8158, 0.9246, 0.8899, 0.9184, 0.961, 0.9184, 0.8899, 0.9276, 0.961, 0.9276, 0.8899, 0.9338, 0.8899, 0.9551, 0.8899, 0.9551, 0.961, 0.9613, 0.8899, 0.2916, 0.9917, 0.001001, 0.998, 0.001001, 0.9917, 0.998, 0.001001, 0.9918, 0.001001, 0.9918, 0.2943, 0.8817, 0.7943, 0.8879, 0.788, 0.8817, 0.788, 0.8971, 0.788, 0.8909, 0.788, 0.8909, 0.7943, 0.4424, 0.9712, 0.7329, 0.9712, 0.7329, 0.965, 0.9837, 0.8879, 0.9898, 0.5946, 0.9898, 0.8879, 0.9745, 0.8879, 0.9807, 0.8879, 0.9807, 0.5946, 0.5892, 0.9897, 0.8797, 0.9835, 0.8797, 0.9897, 0.2926, 0.5946, 0.002002, 0.8879, 0.2926, 0.8879, 0.2916, 0.5936, 0.001001, 0.5936, 0.001001, 0.8869, 0.8787, 0.9825, 0.5882, 0.9825, 0.5882, 0.9887, 0.9796, 0.5936, 0.9735, 0.8869, 0.9735, 0.5936, 0.7319, 0.964, 0.4414, 0.964, 0.4414, 0.9702, 0.9888, 0.5936, 0.9827, 0.8869, 0.9827, 0.5936, 0.8909, 0.8128, 0.8971, 0.7973, 0.8909, 0.7973, 0.9368, 0.9702, 0.9368, 0.964, 0.9521, 0.964, 0.9653, 0.9249, 0.9715, 0.9249, 0.9715, 0.8909, 0.9643, 0.9239, 0.9705, 0.8899, 0.9643, 0.8899])
me_time_card_machine_reference.materials.append(mat_time_card_machine002)
me_time_card_machine_reference.use_remesh_fix_poles = True
me_time_card_machine_reference.use_remesh_preserve_attributes = False
me_time_card_machine_reference.use_mirror_vertex_groups = False
me_time_card_machine_reference.update()
me_time_card_machine_reference.normals_split_custom_set([tuple(v) for v in zip(*[iter([-1.601e-05, -1.0, -2.698e-05, -2.074e-05, -1.0, -2.106e-05, -9.193e-07, -1.0, -4.585e-05, -1.601e-05, -1.0, -2.698e-05, -3.453e-05, -1.0, -3.813e-06, -2.074e-05, -1.0, -2.106e-05, 0.0128, -0.4107, 0.9117, 0.008442, -0.2834, 0.959, 2.726e-08, -0.03395, 0.9994, 2.726e-08, -0.03395, 0.9994, 0.008442, -0.2834, 0.959, -0.008246, -0.2836, 0.9589, 2.726e-08, -0.03395, 0.9994, -0.008246, -0.2836, 0.9589, 7.244e-07, -0.0339, 0.9994, -0.008246, -0.2836, 0.9589, -0.01244, -0.4111, 0.9115, 7.244e-07, -0.0339, 0.9994, -0.9978, -0.0002731, -0.06691, -0.9978, -0.0001628, -0.06696, -0.9968, -0.0001498, 0.08045, -0.9978, -0.0002731, -0.06691, -0.9978, -0.0001922, -0.06694, -0.9978, -0.0001628, -0.06696, -0.9978, 4.885e-05, -0.06701, -0.9978, -0.000183, -0.06689, -0.9978, -0.0001865, -0.06692, -0.9978, 4.885e-05, -0.06701, -0.9978, -0.0001865, -0.06692, -0.9978, -0.0001855, -0.06692, -0.9978, 4.885e-05, -0.06701, -0.9978, -0.0001855, -0.06692, -0.9978, -0.0001897, -0.06693, -0.9978, 4.885e-05, -0.06701, -0.9978, -0.0001897, -0.06693, -0.9978, -0.000194, -0.06694, -0.9978, 4.885e-05, -0.06701, -0.9978, -0.000194, -0.06694, -0.9978, -0.0001879, -0.06693, -0.9978, 4.885e-05, -0.06701, -0.9978, -0.0001879, -0.06693, -0.9978, -0.0002731, -0.06691, -0.9978, -0.0002731, -0.06691, -0.9968, -0.0001498, 0.08045, -0.9978, 4.885e-05, -0.06701, -0.9968, -0.0001567, 0.08047, -0.9967, -6.375e-05, 0.08077, -0.9978, -1.592e-07, -0.06653, -0.9968, -0.0001567, 0.08047, -0.8823, -0.0001623, 0.4707, -0.9967, -6.375e-05, 0.08077, -0.9968, -0.0001567, 0.08047, -0.8825, -0.0001624, 0.4703, -0.8823, -0.0001623, 0.4707, -1.534e-06, -0.001577, -1.0, -1.534e-06, -0.001577, -1.0, -1.534e-06, -0.001577, -1.0, 0.0, -0.001579, -1.0, 0.0, -0.001579, -1.0, 0.0, -0.001579, -1.0, 3.526e-08, -1.0, -6.759e-07, 9.23e-09, -1.0, -2.974e-07, 4.373e-08, -1.0, -7.991e-07, 3.526e-08, -1.0, -6.759e-07, -2.085e-13, -1.0, -1.631e-07, 9.23e-09, -1.0, -2.974e-07, 0.0, 4.507e-07, -1.0, -5.287e-08, -0.3623, -0.9321, -1.156e-09, -0.3623, -0.9321, 0.0, 4.507e-07, -1.0, 0.0, 4.507e-07, -1.0, -5.287e-08, -0.3623, -0.9321, -4.265e-06, -0.9917, -0.1289, -5.287e-08, -0.3623, -0.9321, 9.162e-06, -0.9917, -0.1289, -4.265e-06, -0.9917, -0.1289, -1.156e-09, -0.3623, -0.9321, -5.287e-08, -0.3623, -0.9321, 4.459e-08, -1.0, 3.936e-05, 6.556e-10, -1.0, 4.207e-05, 4.519e-08, -1.0, 3.932e-05, 4.459e-08, -1.0, 3.936e-05, 0.0, -1.0, 4.211e-05, 6.556e-10, -1.0, 4.207e-05, 0.0, -4.881e-07, 1.0, 0.0, -4.881e-07, 1.0, 0.0, -4.881e-07, 1.0, 0.0, -4.881e-07, 1.0, 0.0, -4.881e-07, 1.0, 0.0, -4.881e-07, 1.0, 2.324e-07, -0.9809, 0.1943, 0.0, -0.9245, 0.3813, 0.0, -0.9245, 0.3813, 2.324e-07, -0.9809, 0.1943, 2.225e-07, -0.9809, 0.1944, 0.0, -0.9245, 0.3813, 0.0, -1.0, 1.664e-08, 2.225e-07, -0.9809, 0.1944, 2.324e-07, -0.9809, 0.1943, 0.0, -1.0, 1.664e-08, 0.0, -1.0, 1.112e-06, 2.225e-07, -0.9809, 0.1944, 0.06869, 4.369e-05, 0.9976, 0.06875, 3.84e-05, 0.9976, 0.06894, 1.896e-05, 0.9976, 0.06869, 4.369e-05, 0.9976, 0.06869, 4.422e-05, 0.9976, 0.06875, 3.84e-05, 0.9976, -0.0004508, -1.0, -4.59e-05, -0.0001484, -1.0, -0.0001817, -0.0003238, -1.0, -0.0001024, -0.0004508, -1.0, -4.59e-05, -0.000582, -1.0, 1.3e-05, -0.0001484, -1.0, -0.0001817, -0.06135, 8.785e-05, -0.9981, -0.05846, -0.3594, -0.9314, -0.05809, -0.3594, -0.9314, -0.06135, 8.785e-05, -0.9981, -0.06135, 8.876e-05, -0.9981, -0.05846, -0.3594, -0.9314, -0.02588, -0.914, -0.4048, -0.05809, -0.3594, -0.9314, -0.05846, -0.3594, -0.9314, -0.02588, -0.914, -0.4048, -0.02582, -0.914, -0.4048, -0.05809, -0.3594, -0.9314, 0.06145, 0.0001083, -0.9981, 0.05846, -0.3595, -0.9313, 0.05792, -0.3594, -0.9314, 0.06145, 0.0001083, -0.9981, 0.06144, 0.0001073, -0.9981, 0.05846, -0.3595, -0.9313, 0.0004563, -1.0, -0.0001631, 0.0001409, -1.0, -6.299e-05, 2.849e-06, -1.0, -1.917e-05, 0.0004563, -1.0, -0.0001631, 0.0005936, -1.0, -0.0002067, 0.0001409, -1.0, -6.299e-05, 0.02571, -0.9141, -0.4047, 0.05792, -0.3594, -0.9314, 0.05846, -0.3595, -0.9313, 0.02571, -0.9141, -0.4047, 0.02588, -0.9141, -0.4047, 0.05792, -0.3594, -0.9314, -0.9975, 1.855e-05, 0.07053, -0.9975, 1.855e-05, 0.07053, -0.9975, 1.855e-05, 0.07053, -0.9975, 1.537e-05, 0.07053, -0.9975, 1.537e-05, 0.07053, -0.9975, 1.537e-05, 0.07053, 0.0, -2.534e-05, 1.0, 0.0, -2.534e-05, 1.0, 0.0, -2.534e-05, 1.0, -5.767e-08, -2.534e-05, 1.0, -5.767e-08, -2.534e-05, 1.0, -5.767e-08, -2.534e-05, 1.0, 0.9975, -1.877e-05, 0.07053, 0.9975, -1.877e-05, 0.07053, 0.9975, -1.877e-05, 0.07053, 0.9975, -2.177e-05, 0.07053, 0.9975, -2.177e-05, 0.07053, 0.9975, -2.177e-05, 0.07053, -2.424e-07, 2.281e-05, -1.0, -2.424e-07, 2.281e-05, -1.0, -2.424e-07, 2.281e-05, -1.0, 7.174e-08, 2.281e-05, -1.0, 7.174e-08, 2.281e-05, -1.0, 7.174e-08, 2.281e-05, -1.0, -0.06859, 2.824e-05, 0.9976, -0.06884, 5.344e-05, 0.9976, -0.06866, 3.478e-05, 0.9976, -0.06859, 2.824e-05, 0.9976, -0.06868, 3.729e-05, 0.9976, -0.06884, 5.344e-05, 0.9976, 0.9978, -6.082e-05, -0.06701, 0.9977, -6.276e-05, -0.06711, 0.9977, 0.000162, -0.06711, 0.9978, -6.082e-05, -0.06701, 0.9978, -4.426e-05, -0.06702, 0.9977, -6.276e-05, -0.06711, 0.9978, -8.1e-06, -0.06701, 0.9977, -2.74e-05, -0.06705, 0.9978, -4.318e-05, -0.067, 0.9978, -8.1e-06, -0.06701, 0.9978, -4.318e-05, -0.067, 0.9978, -6.082e-05, -0.06701, 0.9977, 0.000162, -0.06711, 0.9978, -8.1e-06, -0.06701, 0.9978, -6.082e-05, -0.06701, 0.9977, 0.000162, -0.06711, 0.9978, -0.0003211, -0.06698, 0.9978, -8.1e-06, -0.06701, 0.9977, 0.000162, -0.06711, 0.9968, 0.0008517, 0.08002, 0.9978, -0.0003211, -0.06698, 0.9977, 0.000162, -0.06711, 0.9968, -0.0001232, 0.07957, 0.9968, 0.0008517, 0.08002, 0.9968, -0.0001232, 0.07957, 0.8821, -0.0001606, 0.4711, 0.9968, 0.0008517, 0.08002, 0.9968, -0.0001232, 0.07957, 0.8827, -0.000161, 0.47, 0.8821, -0.0001606, 0.4711, 0.9968, 0.0008517, 0.08002, 0.9978, -0.0005244, -0.06691, 0.9978, -0.0003211, -0.06698, 0.9968, 0.0008517, 0.08002, 0.9978, -0.0001256, -0.06702, 0.9978, -0.0005244, -0.06691, -0.8886, 0.007531, 0.4585, -0.5465, 0.0, 0.8375, -0.8886, 0.007575, 0.4586, -0.8886, 0.007531, 0.4585, -0.5464, 0.0, 0.8375, -0.5465, 0.0, 0.8375, -0.1575, 0.0, 0.9875, -0.5465, 0.0, 0.8375, -0.5464, 0.0, 0.8375, -0.1575, 0.0, 0.9875, -0.5464, 0.0, 0.8375, -0.1575, 0.0, 0.9875, 0.1575, 0.0, 0.9875, -0.1575, 0.0, 0.9875, -0.1575, 0.0, 0.9875, 0.1575, 0.0, 0.9875, 0.1575, 0.0, 0.9875, -0.1575, 0.0, 0.9875, 0.5458, 9.844e-09, 0.8379, 0.1575, 0.0, 0.9875, 0.1575, 0.0, 0.9875, 0.5458, 9.844e-09, 0.8379, 0.5464, 0.0, 0.8375, 0.1575, 0.0, 0.9875, 0.5458, 9.844e-09, 0.8379, 0.8886, 0.007531, 0.4586, 0.5464, 0.0, 0.8375, 0.5458, 9.844e-09, 0.8379, 0.8886, 0.007531, 0.4586, 0.8886, 0.007531, 0.4586, 0.997, 0.01494, 0.07586, 0.8886, 0.007531, 0.4586, 0.8886, 0.007531, 0.4586, 0.997, 0.01494, 0.07586, 0.8886, 0.007531, 0.4586, 0.997, 0.01497, 0.07587, 0.9982, 0.01285, -0.05873, 0.997, 0.01494, 0.07586, 0.997, 0.01497, 0.07587, 0.9982, 0.01285, -0.05873, 0.997, 0.01497, 0.07587, 0.9982, 0.01284, -0.05874, 0.9991, 0.005425, -0.04104, 0.9982, 0.01285, -0.05873, 0.9982, 0.01284, -0.05874, 0.9991, 0.005425, -0.04104, 0.9991, 0.005408, -0.04106, 0.9982, 0.01285, -0.05873, 0.9985, 0.01714, -0.05165, 0.9991, 0.005408, -0.04106, 0.9991, 0.005425, -0.04104, 0.9985, 0.01714, -0.05165, 0.9985, 0.01527, -0.0526, 0.9991, 0.005408, -0.04106, 0.9985, 0.01527, -0.0526, 0.9985, 0.01714, -0.05165, 0.998, 0.0154, -0.06132, 0.9983, 0.005966, -0.05785, 0.9985, 0.01527, -0.0526, 0.998, 0.0154, -0.06132, 0.998, -0.003845, -0.06341, 0.9983, 0.005966, -0.05785, 0.998, 0.0154, -0.06132, 0.998, -0.003845, -0.06341, 0.998, -0.003855, -0.06337, 0.9983, 0.005966, -0.05785, 0.9981, -0.004099, -0.06075, 0.998, -0.003855, -0.06337, 0.998, -0.003845, -0.06341, 0.9981, -0.004099, -0.06075, 0.9981, -0.004108, -0.06076, 0.998, -0.003855, -0.06337, 0.9985, 2.574e-06, -0.0556, 0.9981, -0.004108, -0.06076, 0.9981, -0.004099, -0.06075, 0.02571, -0.9141, -0.4047, 6.249e-07, -1.0, 1.836e-06, 0.02588, -0.9141, -0.4047, 0.02571, -0.9141, -0.4047, 1.709e-06, -1.0, 2.002e-06, 6.249e-07, -1.0, 1.836e-06, 1.709e-06, -1.0, 2.002e-06, 3.47e-07, -1.0, 1.091e-06, 6.249e-07, -1.0, 1.836e-06, 1.709e-06, -1.0, 2.002e-06, 3.585e-07, -1.0, 1.213e-06, 3.47e-07, -1.0, 1.091e-06, 1.308e-06, -1.0, 1.044e-06, 3.47e-07, -1.0, 1.091e-06, 3.585e-07, -1.0, 1.213e-06, 1.308e-06, -1.0, 1.044e-06, -5.913e-07, -1.0, -1.78e-06, 3.47e-07, -1.0, 1.091e-06, -4.938e-08, -1.0, -2.059e-06, -5.913e-07, -1.0, -1.78e-06, 1.308e-06, -1.0, 1.044e-06, -4.938e-08, -1.0, -2.059e-06, 1.308e-06, -1.0, 1.044e-06, 9.952e-07, -1.0, 5.034e-07, 9.952e-07, -1.0, 5.034e-07, 1.342e-06, -1.0, -1.676e-06, -4.938e-08, -1.0, -2.059e-06, 9.952e-07, -1.0, 5.034e-07, 4.089e-07, -1.0, 1.183e-07, 1.342e-06, -1.0, -1.676e-06, 4.089e-07, -1.0, 1.183e-07, 3.5e-07, -1.0, 2.267e-06, 1.342e-06, -1.0, -1.676e-06, 4.089e-07, -1.0, 1.183e-07, 2.888e-07, -1.0, 2.698e-06, 3.5e-07, -1.0, 2.267e-06, 1.034e-06, -1.0, 2.825e-06, 3.5e-07, -1.0, 2.267e-06, 2.888e-07, -1.0, 2.698e-06, 1.034e-06, -1.0, 2.825e-06, 7.921e-07, -1.0, 2.452e-06, 3.5e-07, -1.0, 2.267e-06, 2.27e-06, -1.0, 7.908e-07, 7.921e-07, -1.0, 2.452e-06, 1.034e-06, -1.0, 2.825e-06, 2.27e-06, -1.0, 7.908e-07, 1.034e-06, -1.0, 2.825e-06, 1.027e-07, -1.0, 2.433e-06, -0.02582, -0.914, -0.4048, 2.27e-06, -1.0, 7.908e-07, 1.027e-07, -1.0, 2.433e-06, -0.02582, -0.914, -0.4048, -0.02588, -0.914, -0.4048, 2.27e-06, -1.0, 7.908e-07, -0.5303, 3.181e-05, -0.8478, -0.148, 2.849e-05, -0.989, -0.148, 2.925e-05, -0.989, -0.5303, 3.181e-05, -0.8478, -0.5302, 3.061e-05, -0.8478, -0.148, 2.849e-05, -0.989, -0.8831, 2.743e-05, -0.4691, -0.5302, 3.061e-05, -0.8478, -0.5303, 3.181e-05, -0.8478, -0.8831, 2.743e-05, -0.4691, -0.8831, 2.717e-05, -0.4691, -0.5302, 3.061e-05, -0.8478, -0.997, 1.961e-05, -0.07787, -0.8831, 2.717e-05, -0.4691, -0.8831, 2.743e-05, -0.4691, -0.997, 1.961e-05, -0.07787, -0.997, 1.973e-05, -0.07788, -0.8831, 2.717e-05, -0.4691, -0.9831, 1.286e-05, 0.1828, -0.997, 1.973e-05, -0.07788, -0.997, 1.961e-05, -0.07787, -0.9831, 1.286e-05, 0.1828, -0.997, 1.961e-05, -0.07787, -0.9831, 1.418e-05, 0.1828, -0.8478, 2.394e-06, 0.5303, -0.9831, 1.286e-05, 0.1828, -0.9831, 1.418e-05, 0.1828, -0.8478, 2.394e-06, 0.5303, -0.8478, 1.676e-06, 0.5302, -0.9831, 1.286e-05, 0.1828, -0.4691, -1.186e-05, 0.8831, -0.8478, 1.676e-06, 0.5302, -0.8478, 2.394e-06, 0.5303, -0.4691, -1.186e-05, 0.8831, -0.4691, -1.179e-05, 0.8831, -0.8478, 1.676e-06, 0.5302, -0.113, -2.169e-05, 0.9936, -0.4691, -1.179e-05, 0.8831, -0.4691, -1.186e-05, 0.8831, -0.113, -2.169e-05, 0.9936, -0.113, -2.222e-05, 0.9936, -0.4691, -1.179e-05, 0.8831, -0.113, -2.222e-05, 0.9936, -0.113, -2.169e-05, 0.9936, 0.113, -2.685e-05, 0.9936, -0.113, -2.222e-05, 0.9936, 0.113, -2.685e-05, 0.9936, 0.113, -2.602e-05, 0.9936, 0.4691, -2.991e-05, 0.8831, 0.113, -2.602e-05, 0.9936, 0.113, -2.685e-05, 0.9936, 0.4691, -2.991e-05, 0.8831, 0.4691, -2.933e-05, 0.8831, 0.113, -2.602e-05, 0.9936, 0.8478, -2.813e-05, 0.5302, 0.4691, -2.933e-05, 0.8831, 0.4691, -2.991e-05, 0.8831, 0.8478, -2.813e-05, 0.5302, 0.8478, -2.937e-05, 0.5303, 0.4691, -2.933e-05, 0.8831, 0.9831, -2.237e-05, 0.1828, 0.8478, -2.937e-05, 0.5303, 0.8478, -2.813e-05, 0.5302, 0.9831, -2.237e-05, 0.1828, 0.9831, -2.321e-05, 0.1828, 0.8478, -2.937e-05, 0.5303, 0.997, -1.807e-05, -0.07787, 0.9831, -2.321e-05, 0.1828, 0.9831, -2.237e-05, 0.1828, 0.997, -1.807e-05, -0.07787, 0.9831, -2.237e-05, 0.1828, 0.997, -1.879e-05, -0.07788, 0.8831, -6.215e-06, -0.4691, 0.997, -1.807e-05, -0.07787, 0.997, -1.879e-05, -0.07788, 0.8831, -6.215e-06, -0.4691, 0.8831, -4.678e-06, -0.4691, 0.997, -1.807e-05, -0.07787, 0.5302, 1.002e-05, -0.8478, 0.8831, -4.678e-06, -0.4691, 0.8831, -6.215e-06, -0.4691, 0.5302, 1.002e-05, -0.8478, 0.5303, 1.13e-05, -0.8478, 0.8831, -4.678e-06, -0.4691, 0.148, 2.123e-05, -0.989, 0.5303, 1.13e-05, -0.8478, 0.5302, 1.002e-05, -0.8478, 0.148, 2.123e-05, -0.989, 0.148, 2.165e-05, -0.989, 0.5303, 1.13e-05, -0.8478, 0.148, 2.165e-05, -0.989, 0.148, 2.123e-05, -0.989, -0.148, 2.925e-05, -0.989, 0.148, 2.165e-05, -0.989, -0.148, 2.925e-05, -0.989, -0.148, 2.849e-05, -0.989, -1.714e-06, -1.0, -2.074e-06, -4.265e-06, -0.9917, -0.1289, -2.261e-08, -1.0, -2.93e-07, -4.265e-06, -0.9917, -0.1289, -3.04e-07, -1.0, 3.433e-07, -2.261e-08, -1.0, -2.93e-07, -4.265e-06, -0.9917, -0.1289, -1.376e-07, -1.0, -1.886e-06, -3.04e-07, -1.0, 3.433e-07, -4.265e-06, -0.9917, -0.1289, -2.112e-08, -1.0, -1.684e-06, -1.376e-07, -1.0, -1.886e-06, 9.162e-06, -0.9917, -0.1289, -2.112e-08, -1.0, -1.684e-06, -4.265e-06, -0.9917, -0.1289, 9.162e-06, -0.9917, -0.1289, -2.002e-06, -1.0, -1.756e-06, -2.112e-08, -1.0, -1.684e-06, 9.162e-06, -0.9917, -0.1289, -1.294e-05, -1.0, -1.539e-05, -2.002e-06, -1.0, -1.756e-06, 9.162e-06, -0.9917, -0.1289, -3.024e-05, -1.0, -3.312e-05, -1.294e-05, -1.0, -1.539e-05, 9.162e-06, -0.9917, -0.1289, 2.371e-05, -1.0, -1.35e-05, -3.024e-05, -1.0, -3.312e-05, 2.371e-05, -1.0, -1.35e-05, 9.162e-06, -0.9917, -0.1289, 0.0008489, -1.0, -0.001131, 2.371e-05, -1.0, -1.35e-05, 0.0008489, -1.0, -0.001131, 0.0008982, -1.0, -0.001194, -0.0002072, -1.0, -0.0002435, 0.0008982, -1.0, -0.001194, 0.0008489, -1.0, -0.001131, -0.0002072, -1.0, -0.0002435, -0.0002627, -1.0, -0.0002972, 0.0008982, -1.0, -0.001194, -0.0009101, -1.0, 0.0009623, -0.0002627, -1.0, -0.0002972, -0.0002072, -1.0, -0.0002435, -0.0009101, -1.0, 0.0009623, -0.0002072, -1.0, -0.0002435, -0.0008571, -1.0, 0.0008848, -0.0008571, -1.0, 0.0008848, -1.344e-06, -1.0, 0.0003505, -0.0009101, -1.0, 0.0009623, -0.0008571, -1.0, 0.0008848, 5.366e-05, -1.0, 0.0002835, -1.344e-06, -1.0, 0.0003505, 5.366e-05, -1.0, 0.0002835, -1.136e-05, -1.0, 1.877e-05, -1.344e-06, -1.0, 0.0003505, 5.366e-05, -1.0, 0.0002835, -2.666e-06, -1.0, 1.125e-05, -1.136e-05, -1.0, 1.877e-05, -2.569e-05, -1.0, -1.328e-05, -1.136e-05, -1.0, 1.877e-05, -2.666e-06, -1.0, 1.125e-05, -2.569e-05, -1.0, -1.328e-05, -2.666e-06, -1.0, 1.125e-05, -3.099e-06, -1.0, 3.676e-06, -1.22e-05, -1.0, -8.894e-06, -2.569e-05, -1.0, -1.328e-05, -3.099e-06, -1.0, 3.676e-06, -1.22e-05, -1.0, -8.894e-06, -3.099e-06, -1.0, 3.676e-06, -2.185e-06, -1.0, -3.771e-07, -1.714e-06, -1.0, -2.074e-06, -1.22e-05, -1.0, -8.894e-06, -2.185e-06, -1.0, -3.771e-07, -1.714e-06, -1.0, -2.074e-06, -2.359e-06, -1.0, -1.786e-06, -1.22e-05, -1.0, -8.894e-06, -1.714e-06, -1.0, -2.074e-06, -2.261e-08, -1.0, -2.93e-07, -2.359e-06, -1.0, -1.786e-06, 0.02571, -0.8393, 0.5431, 0.02609, -0.9243, 0.3808, 0.02615, -0.9243, 0.3808, 0.02571, -0.8393, 0.5431, 0.02592, -0.8391, 0.5433, 0.02609, -0.9243, 0.3808, 0.008442, -0.2834, 0.959, 0.02592, -0.8391, 0.5433, 0.02571, -0.8393, 0.5431, 0.008442, -0.2834, 0.959, 0.0128, -0.4107, 0.9117, 0.02592, -0.8391, 0.5433, -0.9949, -1.358e-06, -0.1012, -0.9965, -0.004116, -0.08354, -0.9965, -0.00412, -0.08354, -0.998, -0.003855, -0.06337, -0.9965, -0.00412, -0.08354, -0.9965, -0.004116, -0.08354, -0.998, -0.003855, -0.06337, -0.9965, -0.004116, -0.08354, -0.998, -0.003845, -0.06341, -0.9983, 0.005971, -0.0578, -0.998, -0.003855, -0.06337, -0.998, -0.003845, -0.06341, -0.9983, 0.005971, -0.0578, -0.998, -0.003845, -0.06341, -0.998, 0.0154, -0.06132, -0.9983, 0.005971, -0.0578, -0.998, 0.0154, -0.06132, -0.9985, 0.01527, -0.0526, -0.998, 0.0154, -0.06132, -0.9985, 0.01714, -0.05165, -0.9985, 0.01527, -0.0526, -0.9991, 0.005408, -0.04106, -0.9985, 0.01527, -0.0526, -0.9985, 0.01714, -0.05165, -0.9991, 0.005408, -0.04106, -0.9985, 0.01714, -0.05165, -0.9991, 0.005405, -0.04109, -0.9982, 0.01285, -0.05873, -0.9991, 0.005408, -0.04106, -0.9991, 0.005405, -0.04109, -0.9982, 0.01285, -0.05873, -0.9991, 0.005405, -0.04109, -0.9982, 0.01284, -0.05874, -0.997, 0.01495, 0.07583, -0.9982, 0.01285, -0.05873, -0.9982, 0.01284, -0.05874, -0.997, 0.01495, 0.07583, -0.997, 0.01496, 0.07584, -0.9982, 0.01285, -0.05873, -0.8886, 0.007531, 0.4585, -0.997, 0.01496, 0.07584, -0.997, 0.01495, 0.07583, -0.8886, 0.007531, 0.4585, -0.8886, 0.007575, 0.4586, -0.997, 0.01496, 0.07584, 0.8821, -0.0001606, 0.4711, 0.8827, -0.000161, 0.47, 0.5288, -0.0001618, 0.8487, 0.8821, -0.0001606, 0.4711, 0.5288, -0.0001618, 0.8487, 0.5291, -0.0001618, 0.8486, 0.1473, -6.303e-05, 0.9891, 0.5291, -0.0001618, 0.8486, 0.5288, -0.0001618, 0.8487, 0.1473, -6.303e-05, 0.9891, 0.5288, -0.0001618, 0.8487, 0.1472, -5.606e-05, 0.9891, -0.1472, -5.604e-05, 0.9891, 0.1473, -6.303e-05, 0.9891, 0.1472, -5.606e-05, 0.9891, -0.1472, -5.604e-05, 0.9891, -0.1473, -6.299e-05, 0.9891, 0.1473, -6.303e-05, 0.9891, -0.1473, -6.299e-05, 0.9891, -0.1472, -5.604e-05, 0.9891, -0.5288, -0.0001546, 0.8487, -0.1473, -6.299e-05, 0.9891, -0.5288, -0.0001546, 0.8487, -0.5291, -0.000169, 0.8486, -0.5291, -0.000169, 0.8486, -0.5288, -0.0001546, 0.8487, -0.8823, -0.0001623, 0.4707, -0.5291, -0.000169, 0.8486, -0.8823, -0.0001623, 0.4707, -0.8825, -0.0001624, 0.4703, -0.0252, -0.8394, 0.5429, -0.01244, -0.4111, 0.9115, -0.008246, -0.2836, 0.9589, -0.0252, -0.8394, 0.5429, -0.02518, -0.8395, 0.5428, -0.01244, -0.4111, 0.9115, -0.02518, -0.8395, 0.5428, -0.0252, -0.8394, 0.5429, -0.02642, -0.9243, 0.3806, -0.02518, -0.8395, 0.5428, -0.02642, -0.9243, 0.3806, -0.02642, -0.9243, 0.3806])] * 3)])
me_time_card_machine_physics = bpy.data.meshes.new('time_card_machine_physics')
me_time_card_machine_physics.from_pydata([(-12.09, -2e-06, 32.61), (-12.43, -12.04, 32.24), (-12.1, -12.05, 32.6), (-12.44, -2e-06, 32.25), (10.43, 0.0, 0.0), (-11.62, -2e-06, 32.76), (-11.61, -12.04, 32.76), (-11.37, -12.67, 31.95), (-11.78, -12.67, 31.48), (-12.55, -12.04, 31.76), (-10.89, -13.28, 7.026), (-10.78, -12.67, 32.14), (12.09, -1e-06, 32.61), (11.62, -1e-06, 32.76), (12.09, -12.04, 32.61), (11.61, -12.04, 32.76), (12.43, -12.04, 32.24), (12.44, -1.1e-05, 32.25), (10.78, -12.67, 32.14), (11.37, -12.67, 31.95), (11.78, -12.67, 31.48), (10.43, -13.28, 0.02095), (11.85, -12.57, 20.48), (12.55, -12.04, 31.76), (11.64, -11.77, 17.22), (-12.6, -2e-06, 31.54), (-10.43, -13.28, 0.02098), (-10.43, 0.0, 0.0)], [], [(0, 1, 2), (1, 0, 3), (3, 0, 4), (0, 5, 4), (2, 6, 0), (6, 5, 0), (7, 2, 1), (1, 8, 7), (1, 3, 9), (1, 9, 8), (8, 10, 7), (7, 10, 11), (7, 11, 2), (12, 13, 14), (14, 13, 15), (16, 17, 14), (14, 17, 12), (14, 15, 18), (18, 19, 14), (19, 16, 14), (6, 11, 18), (15, 6, 18), (18, 10, 19), (11, 10, 18), (2, 11, 6), (13, 6, 15), (13, 5, 6), (20, 21, 22), (19, 21, 20), (22, 23, 20), (23, 16, 20), (20, 16, 19), (22, 17, 23), (22, 4, 17), (24, 4, 22), (22, 21, 24), (21, 4, 24), (23, 17, 16), (19, 10, 21), (25, 3, 4), (9, 3, 25), (9, 10, 8), (12, 17, 4), (13, 12, 4), (5, 13, 4), (26, 9, 25), (9, 26, 10), (27, 26, 25), (21, 26, 27), (21, 10, 26), (21, 27, 4), (27, 25, 4)])
me_time_card_machine_physics.polygons.foreach_set('use_smooth', [True] * 52)
_uv = me_time_card_machine_physics.uv_layers.new(name='UVMap')
_uv.uv.foreach_set('vector', [0.0, 0.0, 0.0, 0.0, 0.0, 0.0, 0.0, 0.0, 0.0, 0.0, 0.0, 0.0, 0.0, 0.0, 0.0, 0.0, 0.0, 0.0, 0.0, 0.0, 0.0, 0.0, 0.0, 0.0, 0.0, 0.0, 0.0, 0.0, 0.0, 0.0, 0.0, 0.0, 0.0, 0.0, 0.0, 0.0, 0.0, 0.0, 0.0, 0.0, 0.0, 0.0, 0.0, 0.0, 0.0, 0.0, 0.0, 0.0, 0.0, 0.0, 0.0, 0.0, 0.0, 0.0, 0.0, 0.0, 0.0, 0.0, 0.0, 0.0, 0.0, 0.0, 0.0, 0.0, 0.0, 0.0, 0.0, 0.0, 0.0, 0.0, 0.0, 0.0, 0.0, 0.0, 0.0, 0.0, 0.0, 0.0, 0.0, 0.0, 0.0, 0.0, 0.0, 0.0, 0.0, 0.0, 0.0, 0.0, 0.0, 0.0, 0.0, 0.0, 0.0, 0.0, 0.0, 0.0, 0.0, 0.0, 0.0, 0.0, 0.0, 0.0, 0.0, 0.0, 0.0, 0.0, 0.0, 0.0, 0.0, 0.0, 0.0, 0.0, 0.0, 0.0, 0.0, 0.0, 0.0, 0.0, 0.0, 0.0, 0.0, 0.0, 0.0, 0.0, 0.0, 0.0, 0.0, 0.0, 0.0, 0.0, 0.0, 0.0, 0.0, 0.0, 0.0, 0.0, 0.0, 0.0, 0.0, 0.0, 0.0, 0.0, 0.0, 0.0, 0.0, 0.0, 0.0, 0.0, 0.0, 0.0, 0.0, 0.0, 0.0, 0.0, 0.0, 0.0, 0.0, 0.0, 0.0, 0.0, 0.0, 0.0, 0.0, 0.0, 0.0, 0.0, 0.0, 0.0, 0.0, 0.0, 0.0, 0.0, 0.0, 0.0, 0.0, 0.0, 0.0, 0.0, 0.0, 0.0, 0.0, 0.0, 0.0, 0.0, 0.0, 0.0, 0.0, 0.0, 0.0, 0.0, 0.0, 0.0, 0.0, 0.0, 0.0, 0.0, 0.0, 0.0, 0.0, 0.0, 0.0, 0.0, 0.0, 0.0, 0.0, 0.0, 0.0, 0.0, 0.0, 0.0, 0.0, 0.0, 0.0, 0.0, 0.0, 0.0, 0.0, 0.0, 0.0, 0.0, 0.0, 0.0, 0.0, 0.0, 0.0, 0.0, 0.0, 0.0, 0.0, 0.0, 0.0, 0.0, 0.0, 0.0, 0.0, 0.0, 0.0, 0.0, 0.0, 0.0, 0.0, 0.0, 0.0, 0.0, 0.0, 0.0, 0.0, 0.0, 0.0, 0.0, 0.0, 0.0, 0.0, 0.0, 0.0, 0.0, 0.0, 0.0, 0.0, 0.0, 0.0, 0.0, 0.0, 0.0, 0.0, 0.0, 0.0, 0.0, 0.0, 0.0, 0.0, 0.0, 0.0, 0.0, 0.0, 0.0, 0.0, 0.0, 0.0, 0.0, 0.0, 0.0, 0.0, 0.0, 0.0, 0.0, 0.0, 0.0, 0.0, 0.0, 0.0, 0.0, 0.0, 0.0, 0.0, 0.0, 0.0, 0.0, 0.0, 0.0, 0.0, 0.0, 0.0, 0.0, 0.0, 0.0, 0.0, 0.0, 0.0, 0.0, 0.0, 0.0])
me_time_card_machine_physics.materials.append(mat_phy)
me_time_card_machine_physics.use_remesh_fix_poles = True
me_time_card_machine_physics.use_remesh_preserve_attributes = False
me_time_card_machine_physics.use_mirror_vertex_groups = False
me_time_card_machine_physics.update()
me_time_card_machine_physics.normals_split_custom_set([tuple(v) for v in zip(*[iter([-0.8536, -0.4421, -0.2755, 0.08164, -0.5431, -0.8357, 0.1134, -0.8469, -0.5196, 0.08164, -0.5431, -0.8357, -0.8536, -0.4421, -0.2755, -0.8959, -0.1636, -0.413, -0.8959, -0.1636, -0.413, -0.8536, -0.4421, -0.2755, -0.9, 0.1905, 0.3921, -0.8536, -0.4421, -0.2755, -0.9391, -0.3438, -0.002127, -0.9, 0.1905, 0.3921, 0.1134, -0.8469, -0.5196, 0.04679, -0.9989, -0.006309, -0.8536, -0.4421, -0.2755, 0.04679, -0.9989, -0.006309, -0.9391, -0.3438, -0.002127, -0.8536, -0.4421, -0.2755, 0.9979, -0.05325, -0.03814, 0.1134, -0.8469, -0.5196, 0.08164, -0.5431, -0.8357, 0.08164, -0.5431, -0.8357, 0.8837, -0.01481, -0.4679, 0.9979, -0.05325, -0.03814, 0.08164, -0.5431, -0.8357, -0.8959, -0.1636, -0.413, 0.05018, 0.05356, -0.9973, 0.08164, -0.5431, -0.8357, 0.05018, 0.05356, -0.9973, 0.8837, -0.01481, -0.4679, 0.8837, -0.01481, -0.4679, 0.9997, -0.01869, -0.01361, 0.9979, -0.05325, -0.03814, 0.9979, -0.05325, -0.03814, 0.9997, -0.01869, -0.01361, 0.9988, -0.04854, -0.0005349, 0.9979, -0.05325, -0.03814, 0.9988, -0.04854, -0.0005349, 0.1134, -0.8469, -0.5196, -0.9214, -0.3298, 0.2054, -0.8058, -0.5922, 0.003657, 0.05952, -0.8492, 0.5248, 0.05952, -0.8492, 0.5248, -0.8058, -0.5922, 0.003657, 0.04914, -0.9988, 0.006151, 0.1189, -0.4736, 0.8727, -0.03258, 0.04313, 0.9985, 0.05952, -0.8492, 0.5248, 0.05952, -0.8492, 0.5248, -0.03258, 0.04313, 0.9985, -0.9214, -0.3298, 0.2054, 0.05952, -0.8492, 0.5248, 0.04914, -0.9988, 0.006151, 0.9975, -0.07135, 0.0006197, 0.9975, -0.07135, 0.0006197, 0.9998, -0.02025, 0.007383, 0.05952, -0.8492, 0.5248, 0.9998, -0.02025, 0.007383, 0.1189, -0.4736, 0.8727, 0.05952, -0.8492, 0.5248, 0.04679, -0.9989, -0.006309, 0.9988, -0.04854, -0.0005349, 0.9975, -0.07135, 0.0006197, 0.04914, -0.9988, 0.006151, 0.04679, -0.9989, -0.006309, 0.9975, -0.07135, 0.0006197, 0.9975, -0.07135, 0.0006197, 0.9997, -0.01869, -0.01361, 0.9998, -0.02025, 0.007383, 0.9988, -0.04854, -0.0005349, 0.9997, -0.01869, -0.01361, 0.9975, -0.07135, 0.0006197, 0.1134, -0.8469, -0.5196, 0.9988, -0.04854, -0.0005349, 0.04679, -0.9989, -0.006309, -0.8058, -0.5922, 0.003657, 0.04679, -0.9989, -0.006309, 0.04914, -0.9988, 0.006151, -0.8058, -0.5922, 0.003657, -0.9391, -0.3438, -0.002127, 0.04679, -0.9989, -0.006309, 0.916, -0.01058, 0.4011, 0.8145, 0.5254, 0.2462, 0.03165, 0.06066, 0.9977, 0.9998, -0.02025, 0.007383, 0.8145, 0.5254, 0.2462, 0.916, -0.01058, 0.4011, 0.03165, 0.06066, 0.9977, 0.04852, 0.04718, 0.9977, 0.916, -0.01058, 0.4011, 0.04852, 0.04718, 0.9977, 0.1189, -0.4736, 0.8727, 0.916, -0.01058, 0.4011, 0.916, -0.01058, 0.4011, 0.1189, -0.4736, 0.8727, 0.9998, -0.02025, 0.007383, 0.03165, 0.06066, 0.9977, -0.03258, 0.04313, 0.9985, 0.04852, 0.04718, 0.9977, 0.03165, 0.06066, 0.9977, -0.9, 0.1905, 0.3921, -0.03258, 0.04313, 0.9985, 0.0001437, 0.06944, 0.9976, -0.9, 0.1905, 0.3921, 0.03165, 0.06066, 0.9977, 0.03165, 0.06066, 0.9977, 0.8145, 0.5254, 0.2462, 0.0001437, 0.06944, 0.9976, 0.8145, 0.5254, 0.2462, -0.9, 0.1905, 0.3921, 0.0001437, 0.06944, 0.9976, 0.04852, 0.04718, 0.9977, -0.03258, 0.04313, 0.9985, 0.1189, -0.4736, 0.8727, 0.9998, -0.02025, 0.007383, 0.9997, -0.01869, -0.01361, 0.8145, 0.5254, 0.2462, -0.6408, 0.04946, -0.7662, -0.8959, -0.1636, -0.413, -0.9, 0.1905, 0.3921, 0.05018, 0.05356, -0.9973, -0.8959, -0.1636, -0.413, -0.6408, 0.04946, -0.7662, 0.05018, 0.05356, -0.9973, 0.9997, -0.01869, -0.01361, 0.8837, -0.01481, -0.4679, -0.9214, -0.3298, 0.2054, -0.03258, 0.04313, 0.9985, -0.9, 0.1905, 0.3921, -0.8058, -0.5922, 0.003657, -0.9214, -0.3298, 0.2054, -0.9, 0.1905, 0.3921, -0.9391, -0.3438, -0.002127, -0.8058, -0.5922, 0.003657, -0.9, 0.1905, 0.3921, 0.1676, 0.3737, -0.9123, 0.05018, 0.05356, -0.9973, -0.6408, 0.04946, -0.7662, 0.05018, 0.05356, -0.9973, 0.1676, 0.3737, -0.9123, 0.9997, -0.01869, -0.01361, -0.6752, 0.599, -0.4304, 0.1676, 0.3737, -0.9123, -0.6408, 0.04946, -0.7662, 0.8145, 0.5254, 0.2462, 0.1676, 0.3737, -0.9123, -0.6752, 0.599, -0.4304, 0.8145, 0.5254, 0.2462, 0.9997, -0.01869, -0.01361, 0.1676, 0.3737, -0.9123, 0.8145, 0.5254, 0.2462, -0.6752, 0.599, -0.4304, -0.9, 0.1905, 0.3921, -0.6752, 0.599, -0.4304, -0.6408, 0.04946, -0.7662, -0.9, 0.1905, 0.3921])] * 3)])
arm_time_card_machine_qc_skeleton = bpy.data.armatures.new('time_card_machine.qc_skeleton')  # bones are not reproduced

# ---- objects
ob_time_card_machine_qc_skeleton = bpy.data.objects.new('time_card_machine.qc_skeleton', arm_time_card_machine_qc_skeleton)
ob_time_card_machine_reference = bpy.data.objects.new('time_card_machine_reference', me_time_card_machine_reference)
ob_time_card_machine_physics = bpy.data.objects.new('time_card_machine_physics', me_time_card_machine_physics)

# ---- transforms, parenting, visibility, modifiers, constraints
ob_time_card_machine_qc_skeleton.location = (0.0, 0.0, 0.0)
ob_time_card_machine_qc_skeleton.show_in_front = True
ob_time_card_machine_qc_skeleton.lineart.crease_threshold = 0.0
ob_time_card_machine_reference.parent = ob_time_card_machine_qc_skeleton
ob_time_card_machine_reference.location = (0.0, 0.0, 0.0)
ob_time_card_machine_reference.lineart.crease_threshold = 0.0
_vg = ob_time_card_machine_reference.vertex_groups.new(name='static_prop')
_vg.add([0, 1, 2, 3, 4, 5, 6, 7, 8, 9, 10, 11, 12, 13, 14, 15, 16, 17, 18, 19, 20, 21, 22, 23, 24, 25, 26, 27, 28, 29, 30, 31, 32, 33, 34, 35, 36, 37, 38, 39, 40, 41, 42, 43, 44, 45, 46, 47, 48, 49, 50, 51, 52, 53, 54, 55, 56, 57, 58, 59, 60, 61, 62, 63, 64, 65, 66, 67, 68, 69, 70, 71, 72, 73, 74, 75, 76, 77, 78, 79, 80, 81, 82, 83, 84, 85, 86, 87, 88, 89, 90, 91, 92, 93, 94, 95, 96, 97, 98, 99, 100, 101, 102, 103, 104, 105, 106, 107, 108, 109, 110, 111, 112, 113, 114, 115, 116, 117], 1.0, 'REPLACE')
_m = ob_time_card_machine_reference.modifiers.new('Armature', 'ARMATURE')
_m.object = ob_time_card_machine_qc_skeleton
ob_time_card_machine_physics.parent = ob_time_card_machine_qc_skeleton
ob_time_card_machine_physics.location = (0.0, 0.0, 0.0)
ob_time_card_machine_physics.display_type = 'SOLID'
ob_time_card_machine_physics.show_wire = True
ob_time_card_machine_physics.lineart.crease_threshold = 0.0
_vg = ob_time_card_machine_physics.vertex_groups.new(name='static_prop')
_vg.add([0, 1, 2, 3, 4, 5, 6, 7, 8, 9, 10, 11, 12, 13, 14, 15, 16, 17, 18, 19, 20, 21, 22, 23, 24, 25, 26, 27], 1.0, 'REPLACE')
_m = ob_time_card_machine_physics.modifiers.new('Armature', 'ARMATURE')
_m.object = ob_time_card_machine_qc_skeleton

# ---- collection membership
scene.collection.objects.link(ob_time_card_machine_qc_skeleton)
scene.collection.objects.link(ob_time_card_machine_reference)
scene.collection.objects.link(ob_time_card_machine_physics)
col_time_card_machine.objects.link(ob_time_card_machine_qc_skeleton)
col_time_card_machine.objects.link(ob_time_card_machine_reference)
col_time_card_machine.objects.link(ob_time_card_machine_physics)

# ---- scene / render settings (as saved in the file)
scene.frame_start = 1; scene.frame_end = 250; scene.frame_set(0)
scene.render.engine = 'BLENDER_EEVEE_NEXT'
scene.cycles.use_denoising = False
scene.cycles.samples = 128
scene.cycles.sampling_pattern = 'TABULATED_SOBOL'
scene.cycles.use_adaptive_sampling = False
scene.cycles.use_light_tree = False
scene.view_settings.view_transform = 'Filmic'
bpy.context.view_layer.update()

# ---- added for rendering (the .blend has no active camera and no usable light): camera, sun + grey world if the file has none
cam_auto = bpy.data.cameras.new('AutoCamera')
cam_auto.lens = 50.0
cam_auto.sensor_width = 36.0
cam_auto.clip_end = 1000.0
ob_auto_camera = bpy.data.objects.new('AutoCamera', cam_auto)
scene.collection.objects.link(ob_auto_camera)
ob_auto_camera.location = (40.1124, -54.8069, 48.4893)
ob_auto_camera.rotation_euler = (1.09748, -7.21219e-08, 0.694738)
scene.camera = ob_auto_camera
light_auto_sun = bpy.data.lights.new('AutoSun', 'SUN')
light_auto_sun.energy = 3.0
light_auto_sun.angle = 0.0523599
ob_auto_sun = bpy.data.objects.new('AutoSun', light_auto_sun)
scene.collection.objects.link(ob_auto_sun)
ob_auto_sun.rotation_euler = (0.872665, 0.174533, 0.523599)
if scene.world is None:
    world_auto = bpy.data.worlds.new('AutoWorld')
    world_auto.color = (0.3, 0.3, 0.3)
    scene.world = world_auto
bpy.context.view_layer.update()
